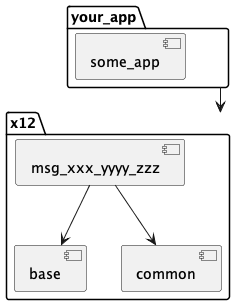

The diagram above was rendered by PlantUML. Its source (embedded in the PNG):
@startuml
package x12 {
    [base]
    [common]
    [msg_xxx_yyyy_zzz]

    msg_xxx_yyyy_zzz --> base
    msg_xxx_yyyy_zzz --> common
}

package your_app {
    [some_app]
}

your_app --> x12
@enduml